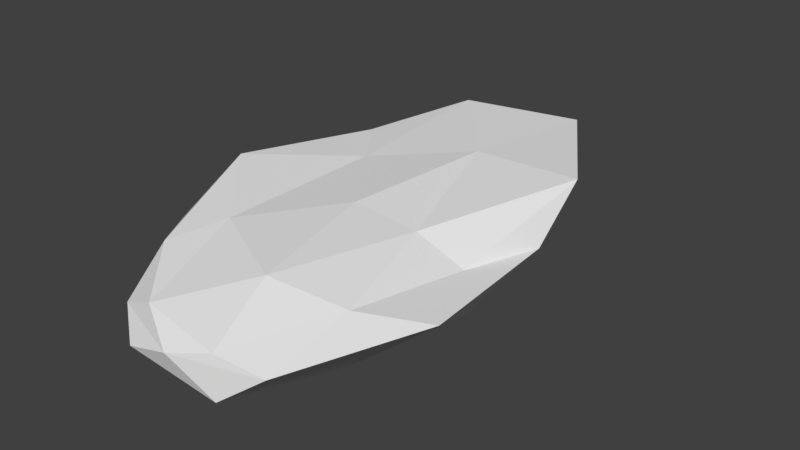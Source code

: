 # Source: Debris_3.blend  (saved by Blender 2.78.0; exported with 4.5.12 LTS)
import bpy
from mathutils import Matrix  # noqa: F401  (used for matrix-valued properties, if any)

bpy.ops.wm.read_factory_settings(use_empty=True)
scene = bpy.context.scene
scene.name = 'Scene'

# ---- collections
col_collection_3 = bpy.data.collections.new('Collection 3'); scene.collection.children.link(col_collection_3)

# ---- images (referenced by path relative to the original .blend; pixels are not part of the script)
import os
ASSET_DIR = os.environ.get("B2B_ASSET_DIR", "")  # directory of the original .blend (textures are referenced by path, not embedded)
HERE = os.path.dirname(os.path.abspath(__file__))  # packed textures are extracted next to this script under _unpacked/

def load_image(name, relpath, width, height, colorspace="sRGB"):
    """Load a texture the original file referenced (path relative to the .blend, or extracted next to this script)."""
    p = next((c for c in (os.path.join(HERE, relpath), os.path.join(ASSET_DIR, relpath)) if relpath and os.path.exists(c)), "")
    if p:
        img = bpy.data.images.load(p, check_existing=True)
        img.name = name
    else:  # same state as the original file: an image datablock whose file is absent (Cycles renders it pink)
        img = bpy.data.images.new(name, width, height)
        img.source = "FILE"
        img.filepath = "//" + (relpath or name)
    img.colorspace_settings.name = colorspace
    return img
img_jpg = load_image('JPG', 'cloudy08_medium.jpg', 1024, 1024, 'sRGB')
img_exr = load_image('EXR', 'cloudy08_EXR.exr', 1024, 1024, 'Linear Rec.709')

# ---- node groups
ng_rotate_z = bpy.data.node_groups.new('Rotate Z', 'ShaderNodeTree')
_s = ng_rotate_z.interface.new_socket(name='Vector', in_out='OUTPUT', socket_type='NodeSocketVector')
_s.min_value = 0.0
_s.max_value = 0.0
_s = ng_rotate_z.interface.new_socket(name='Vector', in_out='INPUT', socket_type='NodeSocketVector')
_s = ng_rotate_z.interface.new_socket(name='Angle', in_out='INPUT', socket_type='NodeSocketFloat')
_N = ng_rotate_z.nodes; _L = ng_rotate_z.links
n0 = _N.new('ShaderNodeMath'); n0.name = 'Multiply 4'; n0.location = (0, -110)
n0.hide = True
n0.operation = 'MULTIPLY'
n1 = _N.new('ShaderNodeMath'); n1.name = 'Subtract'; n1.location = (160, 90)
n1.hide = True
n1.operation = 'SUBTRACT'
n2 = _N.new('ShaderNodeSeparateXYZ'); n2.name = 'Separate XYZ'; n2.location = (-390, 260)
n3 = _N.new('ShaderNodeMath'); n3.name = 'Sine'; n3.location = (-390, 60)
n3.hide = True
n3.operation = 'SINE'
n4 = _N.new('ShaderNodeMath'); n4.name = 'Multiply 1'; n4.location = (0, 130)
n4.hide = True
n4.operation = 'MULTIPLY'
n5 = _N.new('NodeGroupInput'); n5.name = 'Group Input'; n5.location = (-630, 195)
n6 = _N.new('ShaderNodeMath'); n6.name = 'Add'; n6.location = (160, -70)
n6.hide = True
n7 = _N.new('ShaderNodeMath'); n7.name = 'Multiply 2'; n7.location = (0, 50)
n7.hide = True
n7.operation = 'MULTIPLY'
n8 = _N.new('ShaderNodeMath'); n8.name = 'Cosine'; n8.location = (-390, -70)
n8.hide = True
n8.operation = 'COSINE'
n9 = _N.new('ShaderNodeCombineXYZ'); n9.name = 'Combine XYZ'; n9.location = (350, 280)
n10 = _N.new('ShaderNodeMath'); n10.name = 'Multiply 3'; n10.location = (0, -30)
n10.hide = True
n10.operation = 'MULTIPLY'
n11 = _N.new('NodeGroupOutput'); n11.name = 'Group Output'; n11.location = (580, 275)
_L.new(n5.outputs[0], n2.inputs[0])
_L.new(n5.outputs[1], n3.inputs[0])
_L.new(n5.outputs[1], n8.inputs[0])
_L.new(n8.outputs[0], n4.inputs[0])
_L.new(n2.outputs[0], n4.inputs[1])
_L.new(n3.outputs[0], n7.inputs[0])
_L.new(n2.outputs[1], n7.inputs[1])
_L.new(n4.outputs[0], n1.inputs[0])
_L.new(n7.outputs[0], n1.inputs[1])
_L.new(n1.outputs[0], n9.inputs[0])
_L.new(n3.outputs[0], n10.inputs[0])
_L.new(n2.outputs[0], n10.inputs[1])
_L.new(n8.outputs[0], n0.inputs[0])
_L.new(n2.outputs[1], n0.inputs[1])
_L.new(n10.outputs[0], n6.inputs[0])
_L.new(n0.outputs[0], n6.inputs[1])
_L.new(n6.outputs[0], n9.inputs[1])
_L.new(n2.outputs[2], n9.inputs[2])
_L.new(n9.outputs[0], n11.inputs[0])
n11.is_active_output = True
ng_pro_lighting__skies = bpy.data.node_groups.new('Pro Lighting: Skies', 'ShaderNodeTree')
_s = ng_pro_lighting__skies.interface.new_socket(name='Shader', in_out='OUTPUT', socket_type='NodeSocketShader')
_s = ng_pro_lighting__skies.interface.new_socket(name='Rotation', in_out='INPUT', socket_type='NodeSocketFloat')
_s.subtype = 'ANGLE'
_s = ng_pro_lighting__skies.interface.new_socket(name='Sun', in_out='INPUT', socket_type='NodeSocketFloat')
_s = ng_pro_lighting__skies.interface.new_socket(name='Sky', in_out='INPUT', socket_type='NodeSocketFloat')
_N = ng_pro_lighting__skies.nodes; _L = ng_pro_lighting__skies.links
n0 = _N.new('ShaderNodeBackground'); n0.name = 'Background 1'; n0.location = (280, 100)
n1 = _N.new('ShaderNodeTexEnvironment'); n1.name = 'Environment Texture 1'; n1.location = (-430, 100)
n1.width = 140
n1.image = img_jpg
n2 = _N.new('ShaderNodeMixShader'); n2.name = 'Mix'; n2.location = (520, 0)
n3 = _N.new('ShaderNodeBackground'); n3.name = 'Background 2'; n3.location = (280, -150)
n4 = _N.new('NodeGroupInput'); n4.name = 'Group Input'; n4.location = (-910, -200)
n5 = _N.new('ShaderNodeLightPath'); n5.name = 'Light Path'; n5.location = (280, 400)
n6 = _N.new('ShaderNodeMath'); n6.name = 'Add'; n6.location = (50, -290)
n7 = _N.new('ShaderNodeTexEnvironment'); n7.name = 'Environment Texture 2'; n7.location = (-430, -150)
n7.width = 140
n7.image = img_exr
n8 = _N.new('ShaderNodeTexCoord'); n8.name = 'Texture Coordinate'; n8.location = (-910, 100)
n9 = _N.new('NodeGroupOutput'); n9.name = 'Group Output'; n9.location = (760, 0)
n10 = _N.new('ShaderNodeMath'); n10.name = 'Multiply'; n10.location = (-190, -290)
n10.operation = 'MULTIPLY'
n11 = _N.new('ShaderNodeGroup'); n11.name = 'Rotate Z'; n11.location = (-670, 0)
n11.node_tree = ng_rotate_z
_L.new(n4.outputs[0], n11.inputs[1])
_L.new(n4.outputs[1], n10.inputs[1])
_L.new(n4.outputs[2], n6.inputs[1])
_L.new(n8.outputs[0], n11.inputs[0])
_L.new(n11.outputs[0], n1.inputs[0])
_L.new(n11.outputs[0], n7.inputs[0])
_L.new(n1.outputs[0], n0.inputs[0])
_L.new(n7.outputs[0], n3.inputs[0])
_L.new(n7.outputs[0], n10.inputs[0])
_L.new(n10.outputs[0], n6.inputs[0])
_L.new(n6.outputs[0], n0.inputs[1])
_L.new(n6.outputs[0], n3.inputs[1])
_L.new(n5.outputs[0], n2.inputs[0])
_L.new(n0.outputs[0], n2.inputs[2])
_L.new(n3.outputs[0], n2.inputs[1])
_L.new(n2.outputs[0], n9.inputs[0])
n9.is_active_output = True

# ---- world
world_world = bpy.data.worlds.new('World'); scene.world = world_world
world_world.use_nodes = True; world_world.node_tree.nodes.clear()
_N = world_world.node_tree.nodes; _L = world_world.node_tree.links
n0 = _N.new('ShaderNodeOutputWorld'); n0.name = 'World Output'; n0.location = (300, 300)
n1 = _N.new('ShaderNodeBackground'); n1.name = 'Background'; n1.location = (10, 300)
n1.inputs[0].default_value = (0.05088, 0.05088, 0.05088, 1.0)
n2 = _N.new('ShaderNodeGroup'); n2.name = 'Pro Lighting: Skies'; n2.location = (10, 100)
n2.node_tree = ng_pro_lighting__skies
n2.inputs[0].default_value = 0.0
n2.inputs[1].default_value = 0.2
n2.inputs[2].default_value = 1.0
_L.new(n1.outputs[0], n0.inputs[0])
n0.is_active_output = True
world_world.color = (0.05088, 0.05088, 0.05088)
world_world.use_sun_shadow = False
world_world.sun_shadow_jitter_overblur = 0.0
world_world.cycles.sampling_method = 'MANUAL'

# ---- meshes
me_icosphere_002 = bpy.data.meshes.new('Icosphere.002')
me_icosphere_002.from_pydata([(0.007282, -0.0007964, -0.177), (0.5675, -0.7291, -0.06819), (-0.2606, -1.13, -0.1598), (-0.7004, -0.002543, -0.1628), (-0.3142, 1.328, -0.1891), (0.5556, 0.7565, -0.1214), (0.2203, -1.086, -0.01704), (-0.5022, -0.7155, 0.09039), (-0.5594, 0.7545, 0.1478), (0.3273, 1.395, 0.2331), (0.627, 0.01105, 0.02791), (0.0006498, -0.0002056, 0.1697), (-0.1625, -0.7661, -0.3484), (0.392, -0.4678, -0.3187), (0.2322, -1.101, -0.2396), (0.647, 0.00159, -0.1888), (0.369, 0.4607, -0.2757), (-0.4406, -0.0008024, -0.3195), (-0.5505, -0.7289, -0.1622), (-0.1419, 0.732, -0.1491), (-0.5491, 0.7219, -0.1666), (0.2844, 1.264, -0.2382), (0.8129, -0.4035, 0.02036), (0.7474, 0.4207, 0.009065), (-0.001121, -1.153, -0.07363), (0.4594, -1.032, -0.06695), (-0.7327, -0.4161, 0.01799), (-0.417, -1.009, -0.06198), (-0.6035, 1.25, 0.0001407), (-0.7396, 0.4106, 0.006509), (0.4628, 1.186, 0.05071), (0.01482, 1.736, 0.04852), (0.4909, -0.5822, 0.04925), (-0.2214, -1.038, 0.02282), (-0.7557, -0.007083, 0.2049), (-0.2847, 1.256, 0.2366), (0.7204, 0.7655, 0.2265), (0.1233, -0.6916, 0.1288), (0.3618, 0.006147, 0.1342), (-0.3637, -0.4476, 0.1431), (-0.3411, 0.4602, 0.1501), (0.1571, 0.7374, 0.2233)], [], [(0, 13, 12), (1, 13, 15), (0, 12, 17), (0, 17, 19), (0, 19, 16), (1, 15, 22), (2, 14, 24), (3, 18, 26), (4, 20, 28), (5, 21, 30), (1, 22, 25), (2, 24, 27), (3, 26, 29), (4, 28, 31), (5, 30, 23), (6, 32, 37), (7, 33, 39), (8, 34, 40), (9, 35, 41), (10, 36, 38), (38, 41, 11), (38, 36, 41), (36, 9, 41), (41, 40, 11), (41, 35, 40), (35, 8, 40), (40, 39, 11), (40, 34, 39), (34, 7, 39), (39, 37, 11), (39, 33, 37), (33, 6, 37), (37, 38, 11), (37, 32, 38), (32, 10, 38), (23, 36, 10), (23, 30, 36), (30, 9, 36), (31, 35, 9), (31, 28, 35), (28, 8, 35), (29, 34, 8), (29, 26, 34), (26, 7, 34), (27, 33, 7), (27, 24, 33), (24, 6, 33), (25, 32, 6), (25, 22, 32), (22, 10, 32), (30, 31, 9), (30, 21, 31), (21, 4, 31), (28, 29, 8), (28, 20, 29), (20, 3, 29), (26, 27, 7), (26, 18, 27), (18, 2, 27), (24, 25, 6), (24, 14, 25), (14, 1, 25), (22, 23, 10), (22, 15, 23), (15, 5, 23), (16, 21, 5), (16, 19, 21), (19, 4, 21), (19, 20, 4), (19, 17, 20), (17, 3, 20), (17, 18, 3), (17, 12, 18), (12, 2, 18), (15, 16, 5), (15, 13, 16), (13, 0, 16), (12, 14, 2), (12, 13, 14), (13, 1, 14)])
me_icosphere_002.use_remesh_preserve_volume = False
me_icosphere_002.use_remesh_preserve_attributes = False
me_icosphere_002.use_mirror_vertex_groups = False
me_icosphere_002.update()

# ---- objects
ob_debris_3 = bpy.data.objects.new('Debris_3', me_icosphere_002)

# ---- transforms, parenting, visibility, modifiers, constraints
ob_debris_3.location = (0.0, 0.0, 0.0)
ob_debris_3.lineart.crease_threshold = 0.0

# ---- collection membership
col_collection_3.objects.link(ob_debris_3)

# ---- scene / render settings (as saved in the file)
scene.frame_start = 1; scene.frame_end = 250; scene.frame_set(1)
scene.render.engine = 'CYCLES'
scene.render.resolution_percentage = 50
scene.render.dither_intensity = 0.0
scene.cycles.use_denoising = False
scene.cycles.samples = 128
scene.cycles.sampling_pattern = 'TABULATED_SOBOL'
scene.cycles.light_sampling_threshold = 0.0
scene.cycles.use_adaptive_sampling = False
scene.cycles.use_light_tree = False
scene.cycles.blur_glossy = 0.0
scene.cycles.sample_clamp_indirect = 0.0
scene.view_settings.view_transform = 'Standard'
bpy.context.view_layer.update()

# ---- added for rendering (the .blend has no active camera and no usable light): camera, sun
cam_auto = bpy.data.cameras.new('AutoCamera')
cam_auto.lens = 50.0
cam_auto.sensor_width = 36.0
cam_auto.clip_end = 1000.0
ob_auto_camera = bpy.data.objects.new('AutoCamera', cam_auto)
scene.collection.objects.link(ob_auto_camera)
ob_auto_camera.location = (3.11781, -3.41532, 2.41545)
ob_auto_camera.rotation_euler = (1.09748, -7.21219e-08, 0.694738)
scene.camera = ob_auto_camera
light_auto_sun = bpy.data.lights.new('AutoSun', 'SUN')
light_auto_sun.energy = 3.0
light_auto_sun.angle = 0.0523599
ob_auto_sun = bpy.data.objects.new('AutoSun', light_auto_sun)
scene.collection.objects.link(ob_auto_sun)
ob_auto_sun.rotation_euler = (0.872665, 0.174533, 0.523599)
bpy.context.view_layer.update()
